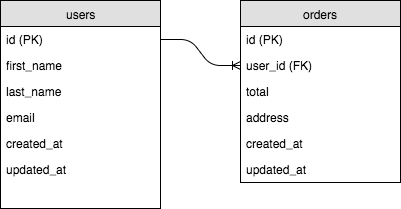

The diagram above was exported from draw.io. Its source (the exported page's mxGraphModel, read from the mxfile embedded in the PNG):
<mxGraphModel dx="757" dy="668" grid="1" gridSize="10" guides="1" tooltips="1" connect="1" arrows="1" fold="1" page="1" pageScale="1" pageWidth="1100" pageHeight="850" background="#ffffff" math="0" shadow="0">
  <root>
    <mxCell id="0" />
    <mxCell id="1" parent="0" />
    <mxCell id="2" value="users" style="swimlane;html=1;fontStyle=0;childLayout=stackLayout;horizontal=1;startSize=26;fillColor=#e0e0e0;horizontalStack=0;resizeParent=1;resizeLast=0;collapsible=1;marginBottom=0;swimlaneFillColor=#ffffff;align=center;" vertex="1" parent="1">
      <mxGeometry x="10" y="10" width="160" height="208" as="geometry" />
    </mxCell>
    <mxCell id="3" value="id (PK)" style="text;html=1;strokeColor=none;fillColor=none;spacingLeft=4;spacingRight=4;whiteSpace=wrap;overflow=hidden;rotatable=0;points=[[0,0.5],[1,0.5]];portConstraint=eastwest;" vertex="1" parent="2">
      <mxGeometry y="26" width="160" height="26" as="geometry" />
    </mxCell>
    <mxCell id="4" value="first_name" style="text;html=1;strokeColor=none;fillColor=none;spacingLeft=4;spacingRight=4;whiteSpace=wrap;overflow=hidden;rotatable=0;points=[[0,0.5],[1,0.5]];portConstraint=eastwest;" vertex="1" parent="2">
      <mxGeometry y="52" width="160" height="26" as="geometry" />
    </mxCell>
    <mxCell id="5" value="last_name" style="text;html=1;strokeColor=none;fillColor=none;spacingLeft=4;spacingRight=4;whiteSpace=wrap;overflow=hidden;rotatable=0;points=[[0,0.5],[1,0.5]];portConstraint=eastwest;" vertex="1" parent="2">
      <mxGeometry y="78" width="160" height="26" as="geometry" />
    </mxCell>
    <mxCell id="10" value="email" style="text;html=1;strokeColor=none;fillColor=none;spacingLeft=4;spacingRight=4;whiteSpace=wrap;overflow=hidden;rotatable=0;points=[[0,0.5],[1,0.5]];portConstraint=eastwest;" vertex="1" parent="2">
      <mxGeometry y="104" width="160" height="26" as="geometry" />
    </mxCell>
    <mxCell id="11" value="created_at" style="text;html=1;strokeColor=none;fillColor=none;spacingLeft=4;spacingRight=4;whiteSpace=wrap;overflow=hidden;rotatable=0;points=[[0,0.5],[1,0.5]];portConstraint=eastwest;" vertex="1" parent="2">
      <mxGeometry y="130" width="160" height="26" as="geometry" />
    </mxCell>
    <mxCell id="12" value="updated_at" style="text;html=1;strokeColor=none;fillColor=none;spacingLeft=4;spacingRight=4;whiteSpace=wrap;overflow=hidden;rotatable=0;points=[[0,0.5],[1,0.5]];portConstraint=eastwest;" vertex="1" parent="2">
      <mxGeometry y="156" width="160" height="26" as="geometry" />
    </mxCell>
    <mxCell id="6" value="orders" style="swimlane;html=1;fontStyle=0;childLayout=stackLayout;horizontal=1;startSize=26;fillColor=#e0e0e0;horizontalStack=0;resizeParent=1;resizeLast=0;collapsible=1;marginBottom=0;swimlaneFillColor=#ffffff;align=center;" vertex="1" parent="1">
      <mxGeometry x="250" y="10" width="160" height="182" as="geometry" />
    </mxCell>
    <mxCell id="7" value="id (PK)" style="text;html=1;strokeColor=none;fillColor=none;spacingLeft=4;spacingRight=4;whiteSpace=wrap;overflow=hidden;rotatable=0;points=[[0,0.5],[1,0.5]];portConstraint=eastwest;" vertex="1" parent="6">
      <mxGeometry y="26" width="160" height="26" as="geometry" />
    </mxCell>
    <mxCell id="8" value="user_id (FK)" style="text;html=1;strokeColor=none;fillColor=none;spacingLeft=4;spacingRight=4;whiteSpace=wrap;overflow=hidden;rotatable=0;points=[[0,0.5],[1,0.5]];portConstraint=eastwest;" vertex="1" parent="6">
      <mxGeometry y="52" width="160" height="26" as="geometry" />
    </mxCell>
    <mxCell id="9" value="total" style="text;html=1;strokeColor=none;fillColor=none;spacingLeft=4;spacingRight=4;whiteSpace=wrap;overflow=hidden;rotatable=0;points=[[0,0.5],[1,0.5]];portConstraint=eastwest;" vertex="1" parent="6">
      <mxGeometry y="78" width="160" height="26" as="geometry" />
    </mxCell>
    <mxCell id="13" value="address" style="text;html=1;strokeColor=none;fillColor=none;spacingLeft=4;spacingRight=4;whiteSpace=wrap;overflow=hidden;rotatable=0;points=[[0,0.5],[1,0.5]];portConstraint=eastwest;" vertex="1" parent="6">
      <mxGeometry y="104" width="160" height="26" as="geometry" />
    </mxCell>
    <mxCell id="14" value="created_at" style="text;html=1;strokeColor=none;fillColor=none;spacingLeft=4;spacingRight=4;whiteSpace=wrap;overflow=hidden;rotatable=0;points=[[0,0.5],[1,0.5]];portConstraint=eastwest;" vertex="1" parent="6">
      <mxGeometry y="130" width="160" height="26" as="geometry" />
    </mxCell>
    <mxCell id="15" value="updated_at" style="text;html=1;strokeColor=none;fillColor=none;spacingLeft=4;spacingRight=4;whiteSpace=wrap;overflow=hidden;rotatable=0;points=[[0,0.5],[1,0.5]];portConstraint=eastwest;" vertex="1" parent="6">
      <mxGeometry y="156" width="160" height="26" as="geometry" />
    </mxCell>
    <mxCell id="16" value="" style="edgeStyle=entityRelationEdgeStyle;html=1;endArrow=ERoneToMany;strokeColor=#000000;exitX=1;exitY=0.5;entryX=0;entryY=0.5;" edge="1" parent="1" source="3" target="8">
      <mxGeometry width="100" height="100" relative="1" as="geometry">
        <mxPoint x="170" y="151" as="sourcePoint" />
        <mxPoint x="270" y="51" as="targetPoint" />
      </mxGeometry>
    </mxCell>
  </root>
</mxGraphModel>